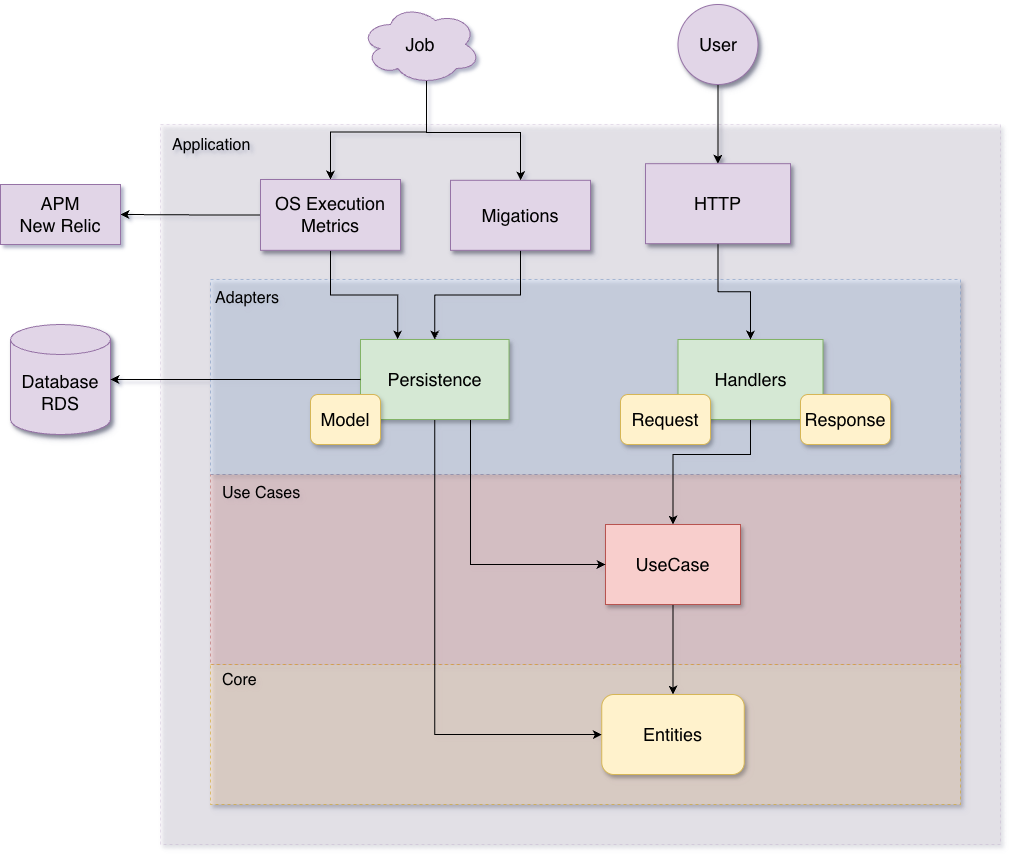

The diagram above was exported from draw.io. Its source (the exported page's mxGraphModel, read from the mxfile embedded in the PNG):
<mxGraphModel dx="2526" dy="1369" grid="1" gridSize="10" guides="1" tooltips="1" connect="1" arrows="1" fold="1" page="0" pageScale="1" pageWidth="850" pageHeight="1100" math="0" shadow="1">
  <root>
    <mxCell id="0" />
    <mxCell id="1" parent="0" />
    <mxCell id="_na_tNJm8drPsw8AlWYk-51" parent="1" style="rounded=0;whiteSpace=wrap;html=1;fillColor=#e1d5e7;dashed=1;strokeColor=#9673a6;glass=0;shadow=1;opacity=20;" value="" vertex="1">
      <mxGeometry height="720" width="840" x="-390" y="-70" as="geometry" />
    </mxCell>
    <mxCell id="lKX5H7mew5OfgQjHlwCC-11" parent="1" style="rounded=0;whiteSpace=wrap;html=1;fillColor=#f8cecc;dashed=1;shadow=1;strokeColor=#b85450;opacity=50;" value="" vertex="1">
      <mxGeometry height="190" width="750" x="-340" y="280" as="geometry" />
    </mxCell>
    <mxCell id="_na_tNJm8drPsw8AlWYk-63" parent="1" style="rounded=0;whiteSpace=wrap;html=1;fillColor=#ffe6cc;dashed=1;shadow=1;strokeColor=#d79b00;opacity=50;" value="" vertex="1">
      <mxGeometry height="140" width="750" x="-340" y="470" as="geometry" />
    </mxCell>
    <mxCell id="_na_tNJm8drPsw8AlWYk-55" parent="1" style="rounded=0;whiteSpace=wrap;html=1;fillColor=#dae8fc;dashed=1;shadow=1;strokeColor=#6c8ebf;opacity=50;" value="" vertex="1">
      <mxGeometry height="195" width="750" x="-340" y="85" as="geometry" />
    </mxCell>
    <mxCell id="_na_tNJm8drPsw8AlWYk-10" parent="1" style="shape=cylinder3;whiteSpace=wrap;html=1;boundedLbl=1;backgroundOutline=1;size=15;fontSize=18;shadow=1;fillColor=#e1d5e7;strokeColor=#9673a6;" value="Database&lt;br&gt;&lt;div&gt;RDS&lt;/div&gt;" vertex="1">
      <mxGeometry height="110" width="100" x="-540" y="130" as="geometry" />
    </mxCell>
    <mxCell id="_na_tNJm8drPsw8AlWYk-61" edge="1" parent="1" source="_na_tNJm8drPsw8AlWYk-60" style="edgeStyle=orthogonalEdgeStyle;rounded=0;orthogonalLoop=1;jettySize=auto;html=1;exitX=0.5;exitY=1;exitDx=0;exitDy=0;shadow=1;" target="_na_tNJm8drPsw8AlWYk-6">
      <mxGeometry relative="1" as="geometry" />
    </mxCell>
    <mxCell id="_na_tNJm8drPsw8AlWYk-60" parent="1" style="ellipse;whiteSpace=wrap;html=1;aspect=fixed;fontSize=18;shadow=1;fillColor=#e1d5e7;strokeColor=#9673a6;" value="User" vertex="1">
      <mxGeometry height="80" width="80" x="127.5" y="-190" as="geometry" />
    </mxCell>
    <mxCell id="_na_tNJm8drPsw8AlWYk-52" parent="1" style="text;html=1;whiteSpace=wrap;strokeColor=none;fillColor=none;align=left;verticalAlign=middle;rounded=0;fontSize=17;shadow=1;" value="&lt;font style=&quot;font-size: 16px; color: rgb(0, 0, 0);&quot;&gt;Application&lt;/font&gt;" vertex="1">
      <mxGeometry height="39.18" width="100" x="-380" y="-70" as="geometry" />
    </mxCell>
    <mxCell id="_na_tNJm8drPsw8AlWYk-70" edge="1" parent="1" source="_na_tNJm8drPsw8AlWYk-8" style="edgeStyle=orthogonalEdgeStyle;rounded=0;orthogonalLoop=1;jettySize=auto;html=1;exitX=0.5;exitY=1;exitDx=0;exitDy=0;entryX=0.5;entryY=0;entryDx=0;entryDy=0;" target="_na_tNJm8drPsw8AlWYk-30">
      <mxGeometry relative="1" as="geometry" />
    </mxCell>
    <mxCell id="_na_tNJm8drPsw8AlWYk-8" parent="1" style="rounded=0;whiteSpace=wrap;html=1;fontSize=18;shadow=1;fillColor=#f8cecc;strokeColor=#b85450;" value="UseCase" vertex="1">
      <mxGeometry height="80" width="135" x="55" y="330" as="geometry" />
    </mxCell>
    <mxCell id="_na_tNJm8drPsw8AlWYk-30" parent="1" style="rounded=1;whiteSpace=wrap;html=1;fontSize=18;shadow=1;fillColor=#fff2cc;strokeColor=#d6b656;" value="Entities" vertex="1">
      <mxGeometry height="80" width="142.5" x="51.25" y="500" as="geometry" />
    </mxCell>
    <mxCell id="_na_tNJm8drPsw8AlWYk-72" edge="1" parent="1" source="_na_tNJm8drPsw8AlWYk-9" style="edgeStyle=orthogonalEdgeStyle;rounded=0;orthogonalLoop=1;jettySize=auto;html=1;exitX=0.5;exitY=1;exitDx=0;exitDy=0;entryX=0;entryY=0.5;entryDx=0;entryDy=0;" target="_na_tNJm8drPsw8AlWYk-30">
      <mxGeometry relative="1" as="geometry" />
    </mxCell>
    <mxCell id="_na_tNJm8drPsw8AlWYk-73" edge="1" parent="1" source="_na_tNJm8drPsw8AlWYk-9" style="edgeStyle=orthogonalEdgeStyle;rounded=0;orthogonalLoop=1;jettySize=auto;html=1;exitX=0.706;exitY=0.95;exitDx=0;exitDy=0;entryX=0;entryY=0.5;entryDx=0;entryDy=0;exitPerimeter=0;" target="_na_tNJm8drPsw8AlWYk-8">
      <mxGeometry relative="1" as="geometry">
        <Array as="points">
          <mxPoint x="-77" y="198" />
          <mxPoint x="-80" y="198" />
          <mxPoint x="-80" y="370" />
        </Array>
      </mxGeometry>
    </mxCell>
    <mxCell id="_na_tNJm8drPsw8AlWYk-9" parent="1" style="rounded=0;whiteSpace=wrap;html=1;fontSize=18;shadow=1;fillColor=#d5e8d4;strokeColor=#82b366;" value="Persistence" vertex="1">
      <mxGeometry height="80" width="148.52" x="-190" y="145" as="geometry" />
    </mxCell>
    <mxCell id="_na_tNJm8drPsw8AlWYk-68" edge="1" parent="1" source="_na_tNJm8drPsw8AlWYk-14" style="edgeStyle=orthogonalEdgeStyle;rounded=0;orthogonalLoop=1;jettySize=auto;html=1;exitX=0.5;exitY=1;exitDx=0;exitDy=0;entryX=0.5;entryY=0;entryDx=0;entryDy=0;" target="_na_tNJm8drPsw8AlWYk-8">
      <mxGeometry relative="1" as="geometry">
        <Array as="points">
          <mxPoint x="200" y="260" />
          <mxPoint x="123" y="260" />
        </Array>
      </mxGeometry>
    </mxCell>
    <mxCell id="_na_tNJm8drPsw8AlWYk-14" parent="1" style="rounded=0;whiteSpace=wrap;html=1;fontSize=18;shadow=1;fillColor=#d5e8d4;strokeColor=#82b366;" value="Handlers" vertex="1">
      <mxGeometry height="80" width="145" x="127.5" y="145" as="geometry" />
    </mxCell>
    <mxCell id="_na_tNJm8drPsw8AlWYk-32" parent="1" style="rounded=1;whiteSpace=wrap;html=1;fontSize=18;shadow=1;fillColor=#fff2cc;strokeColor=#d6b656;" value="Request" vertex="1">
      <mxGeometry height="50" width="90" x="70" y="200" as="geometry" />
    </mxCell>
    <mxCell id="_na_tNJm8drPsw8AlWYk-67" edge="1" parent="1" source="_na_tNJm8drPsw8AlWYk-6" style="edgeStyle=orthogonalEdgeStyle;rounded=0;orthogonalLoop=1;jettySize=auto;html=1;exitX=0.5;exitY=1;exitDx=0;exitDy=0;entryX=0.5;entryY=0;entryDx=0;entryDy=0;" target="_na_tNJm8drPsw8AlWYk-14">
      <mxGeometry relative="1" as="geometry" />
    </mxCell>
    <mxCell id="_na_tNJm8drPsw8AlWYk-6" parent="1" style="rounded=0;whiteSpace=wrap;html=1;fontSize=18;shadow=1;fillColor=#e1d5e7;strokeColor=#9673a6;" value="HTTP" vertex="1">
      <mxGeometry height="80" width="145" x="95" y="-30.82" as="geometry" />
    </mxCell>
    <mxCell id="_na_tNJm8drPsw8AlWYk-56" parent="1" style="text;html=1;whiteSpace=wrap;strokeColor=none;fillColor=none;align=left;verticalAlign=middle;rounded=0;fontSize=20;shadow=1;" value="&lt;font style=&quot;font-size: 16px; color: rgb(0, 0, 0);&quot;&gt;Adapters&lt;/font&gt;" vertex="1">
      <mxGeometry height="33" width="77.03" x="-337.03" y="85" as="geometry" />
    </mxCell>
    <mxCell id="_na_tNJm8drPsw8AlWYk-64" parent="1" style="text;html=1;whiteSpace=wrap;strokeColor=none;fillColor=none;align=left;verticalAlign=middle;rounded=0;fontSize=20;shadow=1;" value="&lt;font style=&quot;font-size: 16px; color: rgb(0, 0, 0);&quot;&gt;Core&lt;/font&gt;" vertex="1">
      <mxGeometry height="33" width="204.07" x="-330" y="467" as="geometry" />
    </mxCell>
    <mxCell id="_na_tNJm8drPsw8AlWYk-71" parent="1" style="text;html=1;whiteSpace=wrap;strokeColor=none;fillColor=none;align=left;verticalAlign=middle;rounded=0;fontSize=20;shadow=1;" value="&lt;span style=&quot;font-size: 16px;&quot;&gt;Use Cases&lt;/span&gt;" vertex="1">
      <mxGeometry height="33" width="204.07" x="-330" y="280" as="geometry" />
    </mxCell>
    <mxCell id="_na_tNJm8drPsw8AlWYk-76" edge="1" parent="1" source="_na_tNJm8drPsw8AlWYk-9" style="edgeStyle=orthogonalEdgeStyle;rounded=0;orthogonalLoop=1;jettySize=auto;html=1;exitX=0;exitY=0.5;exitDx=0;exitDy=0;entryX=1;entryY=0.5;entryDx=0;entryDy=0;entryPerimeter=0;" target="_na_tNJm8drPsw8AlWYk-10">
      <mxGeometry relative="1" as="geometry" />
    </mxCell>
    <mxCell id="_na_tNJm8drPsw8AlWYk-78" edge="1" parent="1" source="_na_tNJm8drPsw8AlWYk-77" style="edgeStyle=orthogonalEdgeStyle;rounded=0;orthogonalLoop=1;jettySize=auto;html=1;exitX=0.5;exitY=1;exitDx=0;exitDy=0;" target="_na_tNJm8drPsw8AlWYk-9">
      <mxGeometry relative="1" as="geometry" />
    </mxCell>
    <mxCell id="_na_tNJm8drPsw8AlWYk-77" parent="1" style="rounded=0;whiteSpace=wrap;html=1;fontSize=18;shadow=1;fillColor=#e1d5e7;strokeColor=#9673a6;" value="Migations" vertex="1">
      <mxGeometry height="70" width="140" x="-100" y="-14.18" as="geometry" />
    </mxCell>
    <mxCell id="lKX5H7mew5OfgQjHlwCC-4" edge="1" parent="1" source="lKX5H7mew5OfgQjHlwCC-3" style="edgeStyle=orthogonalEdgeStyle;rounded=0;orthogonalLoop=1;jettySize=auto;html=1;exitX=0.55;exitY=0.95;exitDx=0;exitDy=0;exitPerimeter=0;" target="_na_tNJm8drPsw8AlWYk-77">
      <mxGeometry relative="1" as="geometry" />
    </mxCell>
    <mxCell id="lKX5H7mew5OfgQjHlwCC-6" edge="1" parent="1" source="lKX5H7mew5OfgQjHlwCC-3" style="edgeStyle=orthogonalEdgeStyle;rounded=0;orthogonalLoop=1;jettySize=auto;html=1;exitX=0.55;exitY=0.95;exitDx=0;exitDy=0;exitPerimeter=0;entryX=0.5;entryY=0;entryDx=0;entryDy=0;" target="lKX5H7mew5OfgQjHlwCC-5">
      <mxGeometry relative="1" as="geometry" />
    </mxCell>
    <mxCell id="lKX5H7mew5OfgQjHlwCC-3" parent="1" style="ellipse;shape=cloud;whiteSpace=wrap;html=1;fillColor=#e1d5e7;strokeColor=#9673a6;" value="&lt;font style=&quot;font-size: 18px; color: rgb(0, 0, 0);&quot;&gt;Job&lt;/font&gt;" vertex="1">
      <mxGeometry height="80" width="120" x="-190" y="-190" as="geometry" />
    </mxCell>
    <mxCell id="lKX5H7mew5OfgQjHlwCC-7" edge="1" parent="1" source="lKX5H7mew5OfgQjHlwCC-5" style="edgeStyle=orthogonalEdgeStyle;rounded=0;orthogonalLoop=1;jettySize=auto;html=1;exitX=0.5;exitY=1;exitDx=0;exitDy=0;entryX=0.25;entryY=0;entryDx=0;entryDy=0;" target="_na_tNJm8drPsw8AlWYk-9">
      <mxGeometry relative="1" as="geometry" />
    </mxCell>
    <mxCell id="lKX5H7mew5OfgQjHlwCC-10" edge="1" parent="1" source="lKX5H7mew5OfgQjHlwCC-5" style="edgeStyle=orthogonalEdgeStyle;rounded=0;orthogonalLoop=1;jettySize=auto;html=1;exitX=0;exitY=0.5;exitDx=0;exitDy=0;" target="lKX5H7mew5OfgQjHlwCC-9">
      <mxGeometry relative="1" as="geometry" />
    </mxCell>
    <mxCell id="lKX5H7mew5OfgQjHlwCC-5" parent="1" style="rounded=0;whiteSpace=wrap;html=1;fontSize=18;shadow=1;fillColor=#e1d5e7;strokeColor=#9673a6;" value="OS Execution Metrics" vertex="1">
      <mxGeometry height="70.82" width="140" x="-290" y="-15" as="geometry" />
    </mxCell>
    <mxCell id="lKX5H7mew5OfgQjHlwCC-9" parent="1" style="rounded=0;whiteSpace=wrap;html=1;fillColor=#e1d5e7;strokeColor=#9673a6;" value="&lt;font style=&quot;font-size: 18px; color: rgb(0, 0, 0);&quot;&gt;APM&lt;/font&gt;&lt;div&gt;&lt;font style=&quot;font-size: 18px; color: rgb(0, 0, 0);&quot;&gt;New Relic&lt;/font&gt;&lt;/div&gt;" vertex="1">
      <mxGeometry height="60" width="120" x="-550" y="-10" as="geometry" />
    </mxCell>
    <mxCell id="lKX5H7mew5OfgQjHlwCC-12" parent="1" style="rounded=1;whiteSpace=wrap;html=1;fontSize=18;shadow=1;fillColor=#fff2cc;strokeColor=#d6b656;" value="Model" vertex="1">
      <mxGeometry height="50" width="70" x="-240" y="200" as="geometry" />
    </mxCell>
    <mxCell id="lKX5H7mew5OfgQjHlwCC-13" parent="1" style="rounded=1;whiteSpace=wrap;html=1;fontSize=18;shadow=1;fillColor=#fff2cc;strokeColor=#d6b656;" value="Response" vertex="1">
      <mxGeometry height="50" width="90" x="250" y="200" as="geometry" />
    </mxCell>
  </root>
</mxGraphModel>